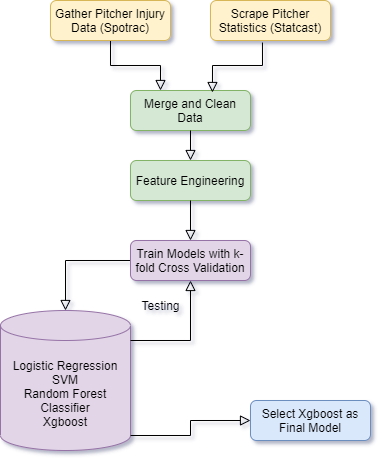

The diagram above was exported from draw.io. Its source (the exported page's mxGraphModel, read from the mxfile embedded in the PNG):
<mxGraphModel dx="782" dy="437" grid="1" gridSize="30" guides="1" tooltips="1" connect="1" arrows="1" fold="1" page="1" pageScale="1" pageWidth="827" pageHeight="1169" math="0" shadow="1">
  <root>
    <mxCell id="WIyWlLk6GJQsqaUBKTNV-0" />
    <mxCell id="WIyWlLk6GJQsqaUBKTNV-1" parent="WIyWlLk6GJQsqaUBKTNV-0" />
    <mxCell id="WIyWlLk6GJQsqaUBKTNV-2" value="" style="rounded=0;html=1;jettySize=auto;orthogonalLoop=1;fontSize=11;endArrow=block;endFill=0;endSize=8;strokeWidth=1;shadow=0;labelBackgroundColor=none;edgeStyle=orthogonalEdgeStyle;entryX=0.25;entryY=0;entryDx=0;entryDy=0;" parent="WIyWlLk6GJQsqaUBKTNV-1" source="WIyWlLk6GJQsqaUBKTNV-3" target="WIyWlLk6GJQsqaUBKTNV-7" edge="1">
      <mxGeometry relative="1" as="geometry">
        <mxPoint x="220" y="170" as="targetPoint" />
      </mxGeometry>
    </mxCell>
    <mxCell id="WIyWlLk6GJQsqaUBKTNV-3" value="Gather Pitcher Injury Data (Spotrac)" style="rounded=1;whiteSpace=wrap;html=1;fontSize=12;glass=0;strokeWidth=1;shadow=0;fillColor=#fff2cc;strokeColor=#d6b656;" parent="WIyWlLk6GJQsqaUBKTNV-1" vertex="1">
      <mxGeometry x="160" y="80" width="120" height="40" as="geometry" />
    </mxCell>
    <mxCell id="WIyWlLk6GJQsqaUBKTNV-4" value="" style="rounded=0;html=1;jettySize=auto;orthogonalLoop=1;fontSize=11;endArrow=block;endFill=0;endSize=8;strokeWidth=1;shadow=0;labelBackgroundColor=none;edgeStyle=orthogonalEdgeStyle;exitX=0;exitY=0.5;exitDx=0;exitDy=0;entryX=0.5;entryY=0;entryDx=0;entryDy=0;entryPerimeter=0;" parent="WIyWlLk6GJQsqaUBKTNV-1" source="dm-Qo5d67bqqyIrifmUC-4" target="dm-Qo5d67bqqyIrifmUC-5" edge="1">
      <mxGeometry y="20" relative="1" as="geometry">
        <mxPoint as="offset" />
        <mxPoint x="670" y="200" as="sourcePoint" />
        <mxPoint x="180" y="380" as="targetPoint" />
        <Array as="points">
          <mxPoint x="175" y="340" />
        </Array>
      </mxGeometry>
    </mxCell>
    <mxCell id="WIyWlLk6GJQsqaUBKTNV-7" value="Merge and Clean Data" style="rounded=1;whiteSpace=wrap;html=1;fontSize=12;glass=0;strokeWidth=1;shadow=0;fillColor=#d5e8d4;strokeColor=#82b366;" parent="WIyWlLk6GJQsqaUBKTNV-1" vertex="1">
      <mxGeometry x="240" y="170" width="120" height="40" as="geometry" />
    </mxCell>
    <mxCell id="WIyWlLk6GJQsqaUBKTNV-11" value="Select Xgboost as Final Model" style="rounded=1;whiteSpace=wrap;html=1;fontSize=12;glass=0;strokeWidth=1;shadow=0;fillColor=#dae8fc;strokeColor=#6c8ebf;" parent="WIyWlLk6GJQsqaUBKTNV-1" vertex="1">
      <mxGeometry x="360" y="480" width="120" height="40" as="geometry" />
    </mxCell>
    <mxCell id="WIyWlLk6GJQsqaUBKTNV-12" value="Feature Engineering" style="rounded=1;whiteSpace=wrap;html=1;fontSize=12;glass=0;strokeWidth=1;shadow=0;fillColor=#d5e8d4;strokeColor=#82b366;" parent="WIyWlLk6GJQsqaUBKTNV-1" vertex="1">
      <mxGeometry x="240" y="240" width="120" height="40" as="geometry" />
    </mxCell>
    <mxCell id="dm-Qo5d67bqqyIrifmUC-1" value="Scrape Pitcher Statistics (Statcast)" style="rounded=1;whiteSpace=wrap;html=1;fontSize=12;glass=0;strokeWidth=1;shadow=0;fillColor=#fff2cc;strokeColor=#d6b656;" vertex="1" parent="WIyWlLk6GJQsqaUBKTNV-1">
      <mxGeometry x="320" y="80" width="120" height="40" as="geometry" />
    </mxCell>
    <mxCell id="dm-Qo5d67bqqyIrifmUC-3" value="" style="rounded=0;html=1;jettySize=auto;orthogonalLoop=1;fontSize=11;endArrow=block;endFill=0;endSize=8;strokeWidth=1;shadow=0;labelBackgroundColor=none;edgeStyle=orthogonalEdgeStyle;entryX=0.683;entryY=0.05;entryDx=0;entryDy=0;exitX=0.433;exitY=1.05;exitDx=0;exitDy=0;exitPerimeter=0;entryPerimeter=0;" edge="1" parent="WIyWlLk6GJQsqaUBKTNV-1" source="dm-Qo5d67bqqyIrifmUC-1" target="WIyWlLk6GJQsqaUBKTNV-7">
      <mxGeometry relative="1" as="geometry">
        <mxPoint x="389" y="165" as="sourcePoint" />
        <mxPoint x="439" y="215" as="targetPoint" />
      </mxGeometry>
    </mxCell>
    <mxCell id="dm-Qo5d67bqqyIrifmUC-4" value="Train Models with k-fold Cross Validation" style="rounded=1;whiteSpace=wrap;html=1;fontSize=12;glass=0;strokeWidth=1;shadow=0;fillColor=#e1d5e7;strokeColor=#9673a6;" vertex="1" parent="WIyWlLk6GJQsqaUBKTNV-1">
      <mxGeometry x="240" y="320" width="120" height="40" as="geometry" />
    </mxCell>
    <mxCell id="dm-Qo5d67bqqyIrifmUC-5" value="Logistic Regression&lt;br&gt;SVM&lt;br&gt;Random Forest Classifier&lt;br&gt;Xgboost" style="shape=cylinder3;whiteSpace=wrap;html=1;boundedLbl=1;backgroundOutline=1;size=15;fillColor=#e1d5e7;strokeColor=#9673a6;" vertex="1" parent="WIyWlLk6GJQsqaUBKTNV-1">
      <mxGeometry x="110" y="390" width="130" height="140" as="geometry" />
    </mxCell>
    <mxCell id="dm-Qo5d67bqqyIrifmUC-6" value="" style="rounded=0;html=1;jettySize=auto;orthogonalLoop=1;fontSize=11;endArrow=block;endFill=0;endSize=8;strokeWidth=1;shadow=0;labelBackgroundColor=none;edgeStyle=orthogonalEdgeStyle;exitX=0.5;exitY=1;exitDx=0;exitDy=0;" edge="1" parent="WIyWlLk6GJQsqaUBKTNV-1" source="WIyWlLk6GJQsqaUBKTNV-7">
      <mxGeometry relative="1" as="geometry">
        <mxPoint x="390" y="220" as="sourcePoint" />
        <mxPoint x="300" y="240" as="targetPoint" />
      </mxGeometry>
    </mxCell>
    <mxCell id="dm-Qo5d67bqqyIrifmUC-7" value="" style="rounded=0;html=1;jettySize=auto;orthogonalLoop=1;fontSize=11;endArrow=block;endFill=0;endSize=8;strokeWidth=1;shadow=0;labelBackgroundColor=none;edgeStyle=orthogonalEdgeStyle;entryX=0.5;entryY=0;entryDx=0;entryDy=0;" edge="1" parent="WIyWlLk6GJQsqaUBKTNV-1" target="dm-Qo5d67bqqyIrifmUC-4">
      <mxGeometry relative="1" as="geometry">
        <mxPoint x="300" y="280" as="sourcePoint" />
        <mxPoint x="310" y="250" as="targetPoint" />
      </mxGeometry>
    </mxCell>
    <mxCell id="dm-Qo5d67bqqyIrifmUC-8" value="Testing" style="text;html=1;align=center;verticalAlign=middle;resizable=0;points=[];autosize=1;" vertex="1" parent="WIyWlLk6GJQsqaUBKTNV-1">
      <mxGeometry x="240" y="370" width="60" height="30" as="geometry" />
    </mxCell>
    <mxCell id="dm-Qo5d67bqqyIrifmUC-9" value="" style="rounded=0;html=1;jettySize=auto;orthogonalLoop=1;fontSize=11;endArrow=block;endFill=0;endSize=8;strokeWidth=1;shadow=0;labelBackgroundColor=none;edgeStyle=orthogonalEdgeStyle;entryX=0.5;entryY=1;entryDx=0;entryDy=0;" edge="1" parent="WIyWlLk6GJQsqaUBKTNV-1" target="dm-Qo5d67bqqyIrifmUC-4">
      <mxGeometry relative="1" as="geometry">
        <mxPoint x="240" y="420" as="sourcePoint" />
        <mxPoint x="330" y="350" as="targetPoint" />
        <Array as="points">
          <mxPoint x="240" y="420" />
          <mxPoint x="300" y="420" />
        </Array>
      </mxGeometry>
    </mxCell>
    <mxCell id="dm-Qo5d67bqqyIrifmUC-10" value="" style="rounded=0;html=1;jettySize=auto;orthogonalLoop=1;fontSize=11;endArrow=block;endFill=0;endSize=8;strokeWidth=1;shadow=0;labelBackgroundColor=none;edgeStyle=orthogonalEdgeStyle;entryX=0;entryY=0.5;entryDx=0;entryDy=0;exitX=1;exitY=1;exitDx=0;exitDy=-15;exitPerimeter=0;" edge="1" parent="WIyWlLk6GJQsqaUBKTNV-1" source="dm-Qo5d67bqqyIrifmUC-5" target="WIyWlLk6GJQsqaUBKTNV-11">
      <mxGeometry relative="1" as="geometry">
        <mxPoint x="330" y="310" as="sourcePoint" />
        <mxPoint x="330" y="350" as="targetPoint" />
      </mxGeometry>
    </mxCell>
  </root>
</mxGraphModel>